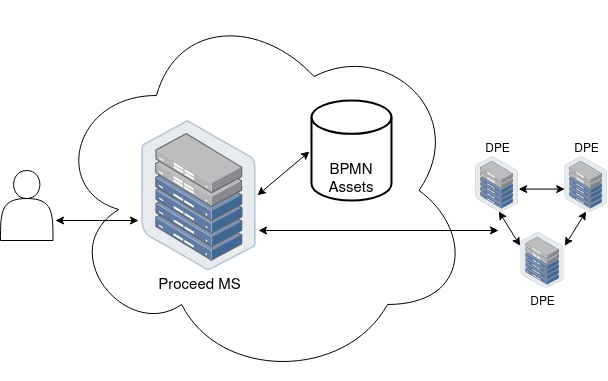

The diagram above was exported from draw.io. Its source (the exported page's mxGraphModel, read from the mxfile embedded in the PNG):
<mxGraphModel dx="1248" dy="228" grid="1" gridSize="10" guides="1" tooltips="1" connect="1" arrows="1" fold="1" page="1" pageScale="1" pageWidth="850" pageHeight="1100" math="0" shadow="0">
  <root>
    <mxCell id="0" />
    <mxCell id="1" parent="0" />
    <mxCell id="E-yfVbu-EpC7pfPZrW5F-1" value="" style="ellipse;shape=cloud;whiteSpace=wrap;html=1;" vertex="1" parent="1">
      <mxGeometry x="-360" y="320" width="420" height="380" as="geometry" />
    </mxCell>
    <mxCell id="E-yfVbu-EpC7pfPZrW5F-2" value="&lt;font style=&quot;font-size: 15px;&quot;&gt;Proceed MS&lt;/font&gt;" style="image;points=[];aspect=fixed;html=1;align=center;shadow=0;dashed=0;image=img/lib/allied_telesis/storage/Datacenter_Server_Half_Rack_ToR.svg;" vertex="1" parent="1">
      <mxGeometry x="-270" y="440" width="115.45" height="150" as="geometry" />
    </mxCell>
    <mxCell id="E-yfVbu-EpC7pfPZrW5F-17" value="&lt;font style=&quot;font-size: 15px;&quot;&gt;BPMN&lt;br&gt;Assets&lt;br&gt;&lt;/font&gt;" style="strokeWidth=2;html=1;shape=mxgraph.flowchart.database;whiteSpace=wrap;verticalAlign=bottom;" vertex="1" parent="1">
      <mxGeometry x="-100" y="420" width="80" height="100" as="geometry" />
    </mxCell>
    <mxCell id="E-yfVbu-EpC7pfPZrW5F-35" value="" style="shape=actor;whiteSpace=wrap;html=1;aspect=fixed;" vertex="1" parent="1">
      <mxGeometry x="-411" y="490" width="52.5" height="70" as="geometry" />
    </mxCell>
    <mxCell id="E-yfVbu-EpC7pfPZrW5F-42" value="" style="group;aspect=fixed;" vertex="1" connectable="0" parent="1">
      <mxGeometry x="64" y="476" width="132.43" height="131.61" as="geometry" />
    </mxCell>
    <mxCell id="E-yfVbu-EpC7pfPZrW5F-36" value="&lt;p style=&quot;line-height: 190%; font-size: 12px;&quot;&gt;&lt;/p&gt;&lt;div align=&quot;center&quot; style=&quot;font-size: 12px;&quot;&gt;&lt;sup style=&quot;font-size: 12px;&quot;&gt;DPE&lt;/sup&gt;&lt;/div&gt;&lt;p style=&quot;font-size: 12px;&quot;&gt;&lt;/p&gt;" style="image;points=[];aspect=fixed;html=1;align=center;shadow=0;dashed=0;image=img/lib/allied_telesis/storage/Datacenter_Server_Half_Rack_ToR.svg;verticalAlign=bottom;horizontal=1;labelPosition=center;verticalLabelPosition=top;fontSize=12;spacing=-17;labelBackgroundColor=none;" vertex="1" parent="E-yfVbu-EpC7pfPZrW5F-42">
      <mxGeometry width="43.14054405891811" height="56.05317307193611" as="geometry" />
    </mxCell>
    <mxCell id="E-yfVbu-EpC7pfPZrW5F-37" value="DPE" style="image;points=[];aspect=fixed;html=1;align=center;shadow=0;dashed=0;image=img/lib/allied_telesis/storage/Datacenter_Server_Half_Rack_ToR.svg;" vertex="1" parent="E-yfVbu-EpC7pfPZrW5F-42">
      <mxGeometry x="45.46206991338624" y="75.55503366212619" width="43.14054405891811" height="56.05317307193611" as="geometry" />
    </mxCell>
    <mxCell id="E-yfVbu-EpC7pfPZrW5F-38" value="&lt;p style=&quot;line-height: 190%; font-size: 12px;&quot;&gt;&lt;/p&gt;&lt;div align=&quot;center&quot; style=&quot;font-size: 12px;&quot;&gt;&lt;sup style=&quot;font-size: 12px;&quot;&gt;DPE&lt;/sup&gt;&lt;/div&gt;&lt;p style=&quot;font-size: 12px;&quot;&gt;&lt;/p&gt;" style="image;points=[];aspect=fixed;html=1;align=center;shadow=0;dashed=0;image=img/lib/allied_telesis/storage/Datacenter_Server_Half_Rack_ToR.svg;verticalAlign=bottom;horizontal=1;labelPosition=center;verticalLabelPosition=top;fontSize=12;spacing=-17;labelBackgroundColor=none;" vertex="1" parent="E-yfVbu-EpC7pfPZrW5F-42">
      <mxGeometry x="89.2894559410819" width="43.14054405891811" height="56.05317307193611" as="geometry" />
    </mxCell>
    <mxCell id="E-yfVbu-EpC7pfPZrW5F-39" value="" style="endArrow=classic;startArrow=classic;html=1;rounded=0;" edge="1" parent="E-yfVbu-EpC7pfPZrW5F-42">
      <mxGeometry width="50" height="50" relative="1" as="geometry">
        <mxPoint x="89.2894559410819" y="89.2923125097855" as="sourcePoint" />
        <mxPoint x="110.58155697318605" y="54.94911539063723" as="targetPoint" />
      </mxGeometry>
    </mxCell>
    <mxCell id="E-yfVbu-EpC7pfPZrW5F-40" value="" style="endArrow=classic;startArrow=classic;html=1;rounded=0;exitX=1;exitY=0.581;exitDx=0;exitDy=0;exitPerimeter=0;entryX=0;entryY=0.581;entryDx=0;entryDy=0;entryPerimeter=0;jumpSize=5;sourcePerimeterSpacing=0;strokeWidth=1;startSize=6;endSize=6;spacing=1;spacingBottom=-1;" edge="1" parent="E-yfVbu-EpC7pfPZrW5F-42" target="E-yfVbu-EpC7pfPZrW5F-38">
      <mxGeometry width="50" height="50" relative="1" as="geometry">
        <mxPoint x="43.14054405891815" y="32.56793544230465" as="sourcePoint" />
        <mxPoint x="36.64543877204851" y="35.2580518099263" as="targetPoint" />
      </mxGeometry>
    </mxCell>
    <mxCell id="E-yfVbu-EpC7pfPZrW5F-41" value="" style="endArrow=classic;startArrow=classic;html=1;rounded=0;" edge="1" parent="E-yfVbu-EpC7pfPZrW5F-42">
      <mxGeometry width="50" height="50" relative="1" as="geometry">
        <mxPoint x="44.64472797054095" y="89.2923125097855" as="sourcePoint" />
        <mxPoint x="23.352626938436806" y="54.94911539063723" as="targetPoint" />
      </mxGeometry>
    </mxCell>
    <mxCell id="E-yfVbu-EpC7pfPZrW5F-44" value="" style="endArrow=classic;startArrow=classic;html=1;rounded=0;" edge="1" parent="1">
      <mxGeometry width="50" height="50" relative="1" as="geometry">
        <mxPoint x="-356" y="540" as="sourcePoint" />
        <mxPoint x="-273" y="540" as="targetPoint" />
      </mxGeometry>
    </mxCell>
    <mxCell id="E-yfVbu-EpC7pfPZrW5F-46" value="" style="endArrow=classic;startArrow=classic;html=1;rounded=0;" edge="1" parent="1">
      <mxGeometry width="50" height="50" relative="1" as="geometry">
        <mxPoint x="-154" y="514.75" as="sourcePoint" />
        <mxPoint x="-102" y="471" as="targetPoint" />
      </mxGeometry>
    </mxCell>
    <mxCell id="E-yfVbu-EpC7pfPZrW5F-47" value="" style="endArrow=classic;startArrow=classic;html=1;rounded=0;" edge="1" parent="1">
      <mxGeometry width="50" height="50" relative="1" as="geometry">
        <mxPoint x="-153" y="550" as="sourcePoint" />
        <mxPoint x="87" y="550" as="targetPoint" />
      </mxGeometry>
    </mxCell>
  </root>
</mxGraphModel>